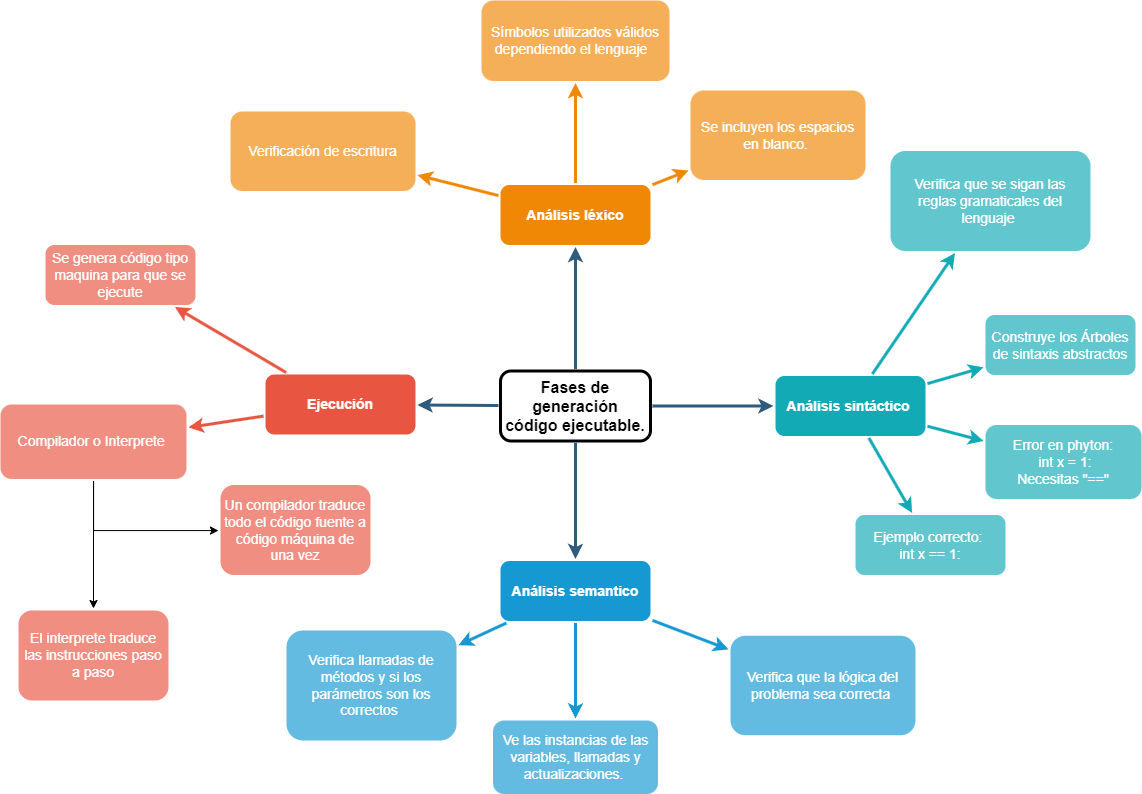

The diagram above was exported from draw.io. Its source (the exported page's mxGraphModel, read from the mxfile embedded in the PNG):
<mxGraphModel dx="1354" dy="655" grid="1" gridSize="10" guides="1" tooltips="1" connect="1" arrows="1" fold="1" page="1" pageScale="1" pageWidth="1169" pageHeight="827" background="none" math="0" shadow="0">
  <root>
    <mxCell id="0" />
    <mxCell id="1" parent="0" />
    <mxCell id="1745" value="" style="edgeStyle=none;rounded=0;jumpStyle=none;html=1;shadow=0;labelBackgroundColor=none;startArrow=none;startFill=0;endArrow=classic;endFill=1;jettySize=auto;orthogonalLoop=1;strokeColor=#2F5B7C;strokeWidth=3;fontFamily=Helvetica;fontSize=16;fontColor=#23445D;spacing=5;arcSize=15;" parent="1" source="1749" target="1764" edge="1">
      <mxGeometry relative="1" as="geometry" />
    </mxCell>
    <mxCell id="1746" value="" style="edgeStyle=none;rounded=0;jumpStyle=none;html=1;shadow=0;labelBackgroundColor=none;startArrow=none;startFill=0;endArrow=classic;endFill=1;jettySize=auto;orthogonalLoop=1;strokeColor=#2F5B7C;strokeWidth=3;fontFamily=Helvetica;fontSize=16;fontColor=#23445D;spacing=5;arcSize=15;" parent="1" source="1749" target="1771" edge="1">
      <mxGeometry relative="1" as="geometry" />
    </mxCell>
    <mxCell id="1747" value="" style="edgeStyle=none;rounded=0;jumpStyle=none;html=1;shadow=0;labelBackgroundColor=none;startArrow=none;startFill=0;endArrow=classic;endFill=1;jettySize=auto;orthogonalLoop=1;strokeColor=#2F5B7C;strokeWidth=3;fontFamily=Helvetica;fontSize=16;fontColor=#23445D;spacing=5;arcSize=15;" parent="1" source="1749" target="1760" edge="1">
      <mxGeometry relative="1" as="geometry" />
    </mxCell>
    <mxCell id="1748" value="" style="edgeStyle=none;rounded=0;jumpStyle=none;html=1;shadow=0;labelBackgroundColor=none;startArrow=none;startFill=0;endArrow=classic;endFill=1;jettySize=auto;orthogonalLoop=1;strokeColor=#2F5B7C;strokeWidth=3;fontFamily=Helvetica;fontSize=16;fontColor=#23445D;spacing=5;arcSize=15;" parent="1" source="1749" target="1753" edge="1">
      <mxGeometry relative="1" as="geometry" />
    </mxCell>
    <mxCell id="1749" value="Fases de generación código ejecutable." style="rounded=1;whiteSpace=wrap;html=1;shadow=0;labelBackgroundColor=none;strokeWidth=3;fontFamily=Helvetica;fontSize=16;align=center;fontStyle=1;spacing=5;arcSize=15;perimeterSpacing=2;" parent="1" vertex="1">
      <mxGeometry x="520" y="380.5" width="150" height="70" as="geometry" />
    </mxCell>
    <mxCell id="1750" value="" style="edgeStyle=none;rounded=1;jumpStyle=none;html=1;shadow=0;labelBackgroundColor=none;startArrow=none;startFill=0;jettySize=auto;orthogonalLoop=1;strokeColor=#E85642;strokeWidth=3;fontFamily=Helvetica;fontSize=14;fontColor=#FFFFFF;spacing=5;fontStyle=1;fillColor=#b0e3e6;arcSize=15;" parent="1" source="1753" target="1756" edge="1">
      <mxGeometry relative="1" as="geometry" />
    </mxCell>
    <mxCell id="1751" value="" style="edgeStyle=none;rounded=1;jumpStyle=none;html=1;shadow=0;labelBackgroundColor=none;startArrow=none;startFill=0;jettySize=auto;orthogonalLoop=1;strokeColor=#E85642;strokeWidth=3;fontFamily=Helvetica;fontSize=14;fontColor=#FFFFFF;spacing=5;fontStyle=1;fillColor=#b0e3e6;arcSize=15;" parent="1" source="1753" target="1755" edge="1">
      <mxGeometry relative="1" as="geometry" />
    </mxCell>
    <mxCell id="1753" value="Ejecución" style="rounded=1;whiteSpace=wrap;html=1;shadow=0;labelBackgroundColor=none;strokeColor=none;strokeWidth=3;fillColor=#e85642;fontFamily=Helvetica;fontSize=14;fontColor=#FFFFFF;align=center;spacing=5;fontStyle=1;arcSize=15;perimeterSpacing=2;" parent="1" vertex="1">
      <mxGeometry x="285" y="384" width="150" height="60" as="geometry" />
    </mxCell>
    <mxCell id="1754" value="El interprete traduce las instrucciones paso a paso" style="rounded=1;whiteSpace=wrap;html=1;shadow=0;labelBackgroundColor=none;strokeColor=none;strokeWidth=3;fillColor=#f08e81;fontFamily=Helvetica;fontSize=14;fontColor=#FFFFFF;align=center;spacing=5;fontStyle=0;arcSize=15;perimeterSpacing=2;" parent="1" vertex="1">
      <mxGeometry x="38" y="620" width="150" height="90" as="geometry" />
    </mxCell>
    <mxCell id="N3lGGAiCBRghM5ixJ2Ay-1779" style="edgeStyle=orthogonalEdgeStyle;rounded=0;orthogonalLoop=1;jettySize=auto;html=1;" edge="1" parent="1" source="1755" target="1754">
      <mxGeometry relative="1" as="geometry" />
    </mxCell>
    <mxCell id="N3lGGAiCBRghM5ixJ2Ay-1780" style="edgeStyle=orthogonalEdgeStyle;rounded=0;orthogonalLoop=1;jettySize=auto;html=1;" edge="1" parent="1" source="1755" target="N3lGGAiCBRghM5ixJ2Ay-1781">
      <mxGeometry relative="1" as="geometry">
        <mxPoint x="250" y="540" as="targetPoint" />
        <Array as="points">
          <mxPoint x="113" y="540" />
        </Array>
      </mxGeometry>
    </mxCell>
    <mxCell id="1755" value="Compilador o Interprete&amp;nbsp;" style="rounded=1;whiteSpace=wrap;html=1;shadow=0;labelBackgroundColor=none;strokeColor=none;strokeWidth=3;fillColor=#f08e81;fontFamily=Helvetica;fontSize=14;fontColor=#FFFFFF;align=center;spacing=5;fontStyle=0;arcSize=15;perimeterSpacing=2;" parent="1" vertex="1">
      <mxGeometry x="20" y="414" width="186" height="74.5" as="geometry" />
    </mxCell>
    <mxCell id="1756" value="Se genera código tipo maquina para que se ejecute" style="rounded=1;whiteSpace=wrap;html=1;shadow=0;labelBackgroundColor=none;strokeColor=none;strokeWidth=3;fillColor=#f08e81;fontFamily=Helvetica;fontSize=14;fontColor=#FFFFFF;align=center;spacing=5;fontStyle=0;arcSize=15;perimeterSpacing=2;" parent="1" vertex="1">
      <mxGeometry x="65" y="254.5" width="150" height="60" as="geometry" />
    </mxCell>
    <mxCell id="1757" value="" style="edgeStyle=none;rounded=0;jumpStyle=none;html=1;shadow=0;labelBackgroundColor=none;startArrow=none;startFill=0;endArrow=classic;endFill=1;jettySize=auto;orthogonalLoop=1;strokeColor=#1699D3;strokeWidth=3;fontFamily=Helvetica;fontSize=14;fontColor=#FFFFFF;spacing=5;arcSize=15;" parent="1" source="1760" target="1763" edge="1">
      <mxGeometry relative="1" as="geometry" />
    </mxCell>
    <mxCell id="1758" value="" style="edgeStyle=none;rounded=0;jumpStyle=none;html=1;shadow=0;labelBackgroundColor=none;startArrow=none;startFill=0;endArrow=classic;endFill=1;jettySize=auto;orthogonalLoop=1;strokeColor=#1699D3;strokeWidth=3;fontFamily=Helvetica;fontSize=14;fontColor=#FFFFFF;spacing=5;arcSize=15;" parent="1" source="1760" target="1762" edge="1">
      <mxGeometry relative="1" as="geometry" />
    </mxCell>
    <mxCell id="1759" value="" style="edgeStyle=none;rounded=0;jumpStyle=none;html=1;shadow=0;labelBackgroundColor=none;startArrow=none;startFill=0;endArrow=classic;endFill=1;jettySize=auto;orthogonalLoop=1;strokeColor=#1699D3;strokeWidth=3;fontFamily=Helvetica;fontSize=14;fontColor=#FFFFFF;spacing=5;arcSize=15;" parent="1" source="1760" target="1761" edge="1">
      <mxGeometry relative="1" as="geometry" />
    </mxCell>
    <mxCell id="1760" value="Análisis semantico" style="rounded=1;whiteSpace=wrap;html=1;shadow=0;labelBackgroundColor=none;strokeColor=none;strokeWidth=3;fillColor=#1699d3;fontFamily=Helvetica;fontSize=14;fontColor=#FFFFFF;align=center;spacing=5;fontStyle=1;arcSize=15;perimeterSpacing=2;" parent="1" vertex="1">
      <mxGeometry x="520" y="570.5" width="150" height="60" as="geometry" />
    </mxCell>
    <mxCell id="1761" value="Verifica que la lógica del problema sea correcta&amp;nbsp;" style="rounded=1;whiteSpace=wrap;html=1;shadow=0;labelBackgroundColor=none;strokeColor=none;strokeWidth=3;fillColor=#64bbe2;fontFamily=Helvetica;fontSize=14;fontColor=#FFFFFF;align=center;spacing=5;arcSize=15;perimeterSpacing=2;" parent="1" vertex="1">
      <mxGeometry x="750" y="645.25" width="185" height="99.5" as="geometry" />
    </mxCell>
    <mxCell id="1762" value="Ve las instancias de las variables, llamadas y actualizaciones.&amp;nbsp;" style="rounded=1;whiteSpace=wrap;html=1;shadow=0;labelBackgroundColor=none;strokeColor=none;strokeWidth=3;fillColor=#64bbe2;fontFamily=Helvetica;fontSize=14;fontColor=#FFFFFF;align=center;spacing=5;arcSize=15;perimeterSpacing=2;" parent="1" vertex="1">
      <mxGeometry x="512.5" y="730" width="165" height="73.5" as="geometry" />
    </mxCell>
    <mxCell id="1763" value="Verifica llamadas de métodos y si los parámetros son los correctos&amp;nbsp;" style="rounded=1;whiteSpace=wrap;html=1;shadow=0;labelBackgroundColor=none;strokeColor=none;strokeWidth=3;fillColor=#64bbe2;fontFamily=Helvetica;fontSize=14;fontColor=#FFFFFF;align=center;spacing=5;arcSize=15;perimeterSpacing=2;" parent="1" vertex="1">
      <mxGeometry x="306" y="640" width="170" height="110" as="geometry" />
    </mxCell>
    <mxCell id="1764" value="Análisis léxico" style="rounded=1;whiteSpace=wrap;html=1;shadow=0;labelBackgroundColor=none;strokeColor=none;strokeWidth=3;fillColor=#F08705;fontFamily=Helvetica;fontSize=14;fontColor=#FFFFFF;align=center;spacing=5;fontStyle=1;arcSize=15;perimeterSpacing=2;" parent="1" vertex="1">
      <mxGeometry x="520" y="194.5" width="150" height="60" as="geometry" />
    </mxCell>
    <mxCell id="1765" value="Se incluyen los espacios en blanco.&amp;nbsp;" style="rounded=1;whiteSpace=wrap;html=1;shadow=0;labelBackgroundColor=none;strokeColor=none;strokeWidth=3;fillColor=#f5af58;fontFamily=Helvetica;fontSize=14;fontColor=#FFFFFF;align=center;spacing=5;arcSize=15;perimeterSpacing=2;" parent="1" vertex="1">
      <mxGeometry x="710" y="100" width="175" height="89.5" as="geometry" />
    </mxCell>
    <mxCell id="1766" value="" style="edgeStyle=none;rounded=0;jumpStyle=none;html=1;shadow=0;labelBackgroundColor=none;startArrow=none;startFill=0;endArrow=classic;endFill=1;jettySize=auto;orthogonalLoop=1;strokeColor=#F08705;strokeWidth=3;fontFamily=Helvetica;fontSize=14;fontColor=#FFFFFF;spacing=5;arcSize=15;" parent="1" source="1764" target="1765" edge="1">
      <mxGeometry relative="1" as="geometry" />
    </mxCell>
    <mxCell id="1767" value="Símbolos utilizados válidos dependiendo el lenguaje&amp;nbsp;&amp;nbsp;" style="rounded=1;whiteSpace=wrap;html=1;shadow=0;labelBackgroundColor=none;strokeColor=none;strokeWidth=3;fillColor=#f5af58;fontFamily=Helvetica;fontSize=14;fontColor=#FFFFFF;align=center;spacing=5;arcSize=15;perimeterSpacing=2;" parent="1" vertex="1">
      <mxGeometry x="501" y="10" width="188" height="80.5" as="geometry" />
    </mxCell>
    <mxCell id="1768" value="" style="edgeStyle=none;rounded=0;jumpStyle=none;html=1;shadow=0;labelBackgroundColor=none;startArrow=none;startFill=0;endArrow=classic;endFill=1;jettySize=auto;orthogonalLoop=1;strokeColor=#F08705;strokeWidth=3;fontFamily=Helvetica;fontSize=14;fontColor=#FFFFFF;spacing=5;arcSize=15;" parent="1" source="1764" target="1767" edge="1">
      <mxGeometry relative="1" as="geometry" />
    </mxCell>
    <mxCell id="1769" value="Verificación de escritura" style="rounded=1;whiteSpace=wrap;html=1;shadow=0;labelBackgroundColor=none;strokeColor=none;strokeWidth=3;fillColor=#f5af58;fontFamily=Helvetica;fontSize=14;fontColor=#FFFFFF;align=center;spacing=5;arcSize=15;perimeterSpacing=2;" parent="1" vertex="1">
      <mxGeometry x="250" y="121" width="185" height="79.5" as="geometry" />
    </mxCell>
    <mxCell id="1770" value="" style="edgeStyle=none;rounded=0;jumpStyle=none;html=1;shadow=0;labelBackgroundColor=none;startArrow=none;startFill=0;endArrow=classic;endFill=1;jettySize=auto;orthogonalLoop=1;strokeColor=#F08705;strokeWidth=3;fontFamily=Helvetica;fontSize=14;fontColor=#FFFFFF;spacing=5;arcSize=15;" parent="1" source="1764" target="1769" edge="1">
      <mxGeometry relative="1" as="geometry" />
    </mxCell>
    <mxCell id="1771" value="Análisis sintáctico&amp;nbsp;" style="rounded=1;whiteSpace=wrap;html=1;shadow=0;labelBackgroundColor=none;strokeColor=none;strokeWidth=3;fillColor=#12aab5;fontFamily=Helvetica;fontSize=14;fontColor=#FFFFFF;align=center;spacing=5;fontStyle=1;arcSize=15;perimeterSpacing=2;" parent="1" vertex="1">
      <mxGeometry x="795" y="385.4999999999999" width="150" height="60" as="geometry" />
    </mxCell>
    <mxCell id="1772" value="Ejemplo correcto:&amp;nbsp;&lt;div&gt;int x == 1:&lt;/div&gt;" style="rounded=1;whiteSpace=wrap;html=1;shadow=0;labelBackgroundColor=none;strokeColor=none;strokeWidth=3;fillColor=#61c6ce;fontFamily=Helvetica;fontSize=14;fontColor=#FFFFFF;align=center;spacing=5;fontStyle=0;arcSize=15;perimeterSpacing=2;" parent="1" vertex="1">
      <mxGeometry x="875" y="524.5" width="150" height="60" as="geometry" />
    </mxCell>
    <mxCell id="1773" value="" style="edgeStyle=none;rounded=1;jumpStyle=none;html=1;shadow=0;labelBackgroundColor=none;startArrow=none;startFill=0;jettySize=auto;orthogonalLoop=1;strokeColor=#12AAB5;strokeWidth=3;fontFamily=Helvetica;fontSize=14;fontColor=#FFFFFF;spacing=5;fontStyle=1;fillColor=#b0e3e6;arcSize=15;" parent="1" source="1771" target="1772" edge="1">
      <mxGeometry relative="1" as="geometry" />
    </mxCell>
    <mxCell id="1774" value="Error en phyton:&lt;div&gt;&amp;nbsp;int x = 1:&lt;/div&gt;&lt;div&gt;Necesitas &quot;==&quot;&lt;/div&gt;" style="rounded=1;whiteSpace=wrap;html=1;shadow=0;labelBackgroundColor=none;strokeColor=none;strokeWidth=3;fillColor=#61c6ce;fontFamily=Helvetica;fontSize=14;fontColor=#FFFFFF;align=center;spacing=5;fontStyle=0;arcSize=15;perimeterSpacing=2;glass=0;" parent="1" vertex="1">
      <mxGeometry x="1005" y="434.5" width="156" height="74" as="geometry" />
    </mxCell>
    <mxCell id="1775" value="" style="edgeStyle=none;rounded=1;jumpStyle=none;html=1;shadow=0;labelBackgroundColor=none;startArrow=none;startFill=0;jettySize=auto;orthogonalLoop=1;strokeColor=#12AAB5;strokeWidth=3;fontFamily=Helvetica;fontSize=14;fontColor=#FFFFFF;spacing=5;fontStyle=1;fillColor=#b0e3e6;arcSize=15;" parent="1" source="1771" target="1774" edge="1">
      <mxGeometry relative="1" as="geometry" />
    </mxCell>
    <mxCell id="1776" value="Construye los Árboles de sintaxis abstractos" style="rounded=1;whiteSpace=wrap;html=1;shadow=0;labelBackgroundColor=none;strokeColor=none;strokeWidth=3;fillColor=#61c6ce;fontFamily=Helvetica;fontSize=14;fontColor=#FFFFFF;align=center;spacing=5;fontStyle=0;arcSize=15;perimeterSpacing=2;glass=0;verticalAlign=middle;" parent="1" vertex="1">
      <mxGeometry x="1005" y="324.5" width="150" height="60" as="geometry" />
    </mxCell>
    <mxCell id="1777" value="" style="edgeStyle=none;rounded=1;jumpStyle=none;html=1;shadow=0;labelBackgroundColor=none;startArrow=none;startFill=0;jettySize=auto;orthogonalLoop=1;strokeColor=#12AAB5;strokeWidth=3;fontFamily=Helvetica;fontSize=14;fontColor=#FFFFFF;spacing=5;fontStyle=1;fillColor=#b0e3e6;arcSize=15;" parent="1" source="1771" target="1776" edge="1">
      <mxGeometry relative="1" as="geometry" />
    </mxCell>
    <mxCell id="1778" value="Verifica que se sigan las reglas gramaticales del lenguaje&amp;nbsp;" style="rounded=1;whiteSpace=wrap;html=1;shadow=0;labelBackgroundColor=none;strokeColor=none;strokeWidth=3;fillColor=#61c6ce;fontFamily=Helvetica;fontSize=14;fontColor=#FFFFFF;align=center;spacing=5;fontStyle=0;arcSize=15;perimeterSpacing=2;" parent="1" vertex="1">
      <mxGeometry x="910" y="160.5" width="200" height="100" as="geometry" />
    </mxCell>
    <mxCell id="1779" value="" style="edgeStyle=none;rounded=1;jumpStyle=none;html=1;shadow=0;labelBackgroundColor=none;startArrow=none;startFill=0;jettySize=auto;orthogonalLoop=1;strokeColor=#12AAB5;strokeWidth=3;fontFamily=Helvetica;fontSize=14;fontColor=#FFFFFF;spacing=5;fontStyle=1;fillColor=#b0e3e6;arcSize=15;" parent="1" source="1771" target="1778" edge="1">
      <mxGeometry relative="1" as="geometry" />
    </mxCell>
    <mxCell id="N3lGGAiCBRghM5ixJ2Ay-1781" value=" Un compilador traduce todo el código fuente a código máquina de una vez" style="rounded=1;whiteSpace=wrap;html=1;shadow=0;labelBackgroundColor=none;strokeColor=none;strokeWidth=3;fillColor=#f08e81;fontFamily=Helvetica;fontSize=14;fontColor=#FFFFFF;align=center;spacing=5;fontStyle=0;arcSize=15;perimeterSpacing=2;" vertex="1" parent="1">
      <mxGeometry x="240" y="494.5" width="150" height="90" as="geometry" />
    </mxCell>
  </root>
</mxGraphModel>